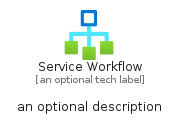

The diagram above was rendered by PlantUML. Its source (embedded in the PNG):
@startuml
' configures the library
!global $INCLUSION_MODE="local"
!global $LIB_BASE_LOCATION="../../.."

' loads the library's bootstrap
!include $LIB_BASE_LOCATION/bootstrap.puml

' loads the package bootstrap
include('azure-20/bootstrap')

' loads the Item which embeds the element ServiceWorkflow
include('azure-20/Item/General/ServiceWorkflow')

' renders the element
ServiceWorkflow('ServiceWorkflow', 'Service Workflow', 'an optional tech label', 'an optional description')
@enduml